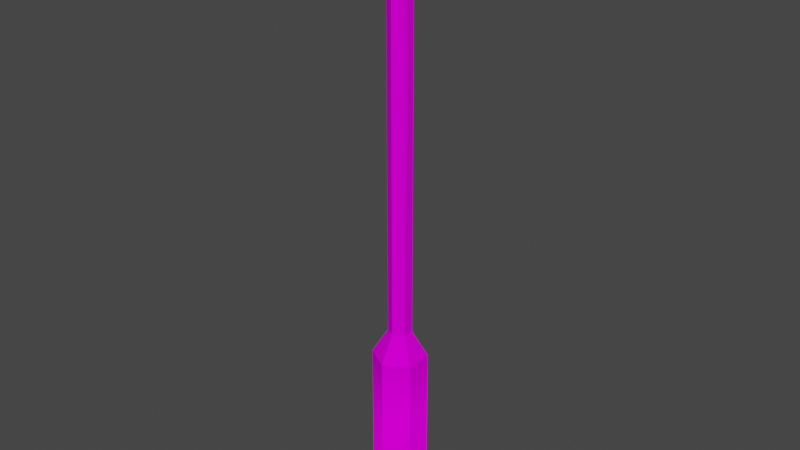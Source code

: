 # Source: parkinglamp.blend  (saved by Blender 3.3.6; exported with 4.5.12 LTS)
import bpy
from mathutils import Matrix  # noqa: F401  (used for matrix-valued properties, if any)

bpy.ops.wm.read_factory_settings(use_empty=True)
scene = bpy.context.scene
scene.name = 'Scene'

# ---- collections
col_collection = bpy.data.collections.new('Collection'); scene.collection.children.link(col_collection)

# ---- images (referenced by path relative to the original .blend; pixels are not part of the script)
import os
ASSET_DIR = os.environ.get("B2B_ASSET_DIR", "")  # directory of the original .blend (textures are referenced by path, not embedded)
HERE = os.path.dirname(os.path.abspath(__file__))  # packed textures are extracted next to this script under _unpacked/

def load_image(name, relpath, width, height, colorspace="sRGB"):
    """Load a texture the original file referenced (path relative to the .blend, or extracted next to this script)."""
    p = next((c for c in (os.path.join(HERE, relpath), os.path.join(ASSET_DIR, relpath)) if relpath and os.path.exists(c)), "")
    if p:
        img = bpy.data.images.load(p, check_existing=True)
        img.name = name
    else:  # same state as the original file: an image datablock whose file is absent (Cycles renders it pink)
        img = bpy.data.images.new(name, width, height)
        img.source = "FILE"
        img.filepath = "//" + (relpath or name)
    img.colorspace_settings.name = colorspace
    return img
img_level3_carparka128_jpg = load_image('level3_carparka128.jpg', 'level3_carparka128.jpg', 1024, 1024, 'sRGB')
img_level3_signs128_jpg = load_image('level3_signs128.jpg', 'level3_signs128.jpg', 1024, 1024, 'sRGB')

# ---- materials (node trees are filled in below, after node groups)
mat_level3_carparka128 = bpy.data.materials.new('level3_carparka128')
mat_level3_carparka128.alpha_threshold = 0.0
mat_level3_carparka128.use_transparent_shadow = False
mat_level3_carparka128.diffuse_color = (1.0, 1.0, 1.0, 1.0)
mat_level3_carparka128.roughness = 0.5
mat_level3_signs128 = bpy.data.materials.new('level3_signs128')
mat_level3_signs128.alpha_threshold = 0.0
mat_level3_signs128.use_transparent_shadow = False
mat_level3_signs128.diffuse_color = (1.0, 1.0, 1.0, 1.0)
mat_level3_signs128.roughness = 0.5

# ---- material node trees
mat_level3_carparka128.use_nodes = True; mat_level3_carparka128.node_tree.nodes.clear()
_N = mat_level3_carparka128.node_tree.nodes; _L = mat_level3_carparka128.node_tree.links
n0 = _N.new('ShaderNodeBsdfDiffuse'); n0.name = 'Diffuse BSDF'; n0.location = (0, 0)
n1 = _N.new('ShaderNodeTexImage'); n1.name = 'Image Texture'; n1.location = (0, 0)
n1.image = img_level3_carparka128_jpg
n2 = _N.new('ShaderNodeOutputMaterial'); n2.name = 'Material Output'; n2.location = (0, 0)
_L.new(n0.outputs[0], n2.inputs[0])
_L.new(n1.outputs[0], n0.inputs[0])
n2.is_active_output = True
mat_level3_signs128.use_nodes = True; mat_level3_signs128.node_tree.nodes.clear()
_N = mat_level3_signs128.node_tree.nodes; _L = mat_level3_signs128.node_tree.links
n0 = _N.new('ShaderNodeBsdfDiffuse'); n0.name = 'Diffuse BSDF'; n0.location = (0, 0)
n1 = _N.new('ShaderNodeTexImage'); n1.name = 'Image Texture'; n1.location = (0, 0)
n1.image = img_level3_signs128_jpg
n2 = _N.new('ShaderNodeOutputMaterial'); n2.name = 'Material Output'; n2.location = (0, 0)
_L.new(n0.outputs[0], n2.inputs[0])
_L.new(n1.outputs[0], n0.inputs[0])
n2.is_active_output = True

# ---- world
world_world = bpy.data.worlds.new('World'); scene.world = world_world
world_world.use_nodes = True; world_world.node_tree.nodes.clear()
_N = world_world.node_tree.nodes; _L = world_world.node_tree.links
n0 = _N.new('ShaderNodeOutputWorld'); n0.name = 'World Output'; n0.location = (300, 300)
n1 = _N.new('ShaderNodeBackground'); n1.name = 'Background'; n1.location = (10, 300)
n1.inputs[0].default_value = (0.05088, 0.05088, 0.05088, 1.0)
_L.new(n1.outputs[0], n0.inputs[0])
n0.is_active_output = True
world_world.color = (0.05088, 0.05088, 0.05088)
world_world.use_sun_shadow = False
world_world.sun_shadow_jitter_overblur = 0.0

# ---- meshes
me_track23_pmd14_mesh_001 = bpy.data.meshes.new('TRACK23.PMD14.mesh.001')
me_track23_pmd14_mesh_001.from_pydata([(0.0, 0.0, 0.0), (0.0001221, -1.034, 16.42), (-0.8953, -0.5169, 16.42), (-0.8953, -0.5169, 48.0), (0.0001221, -1.034, 48.0), (2.095, -1.209, 0.0), (0.0, -2.419, 0.0), (0.0, -2.419, 14.13), (2.095, -1.209, 14.13), (-2.095, -1.209, 0.0), (-2.095, -1.209, 14.13), (-2.095, 1.209, 0.0), (-2.095, 1.209, 14.13), (6.104e-05, 2.419, 0.0), (6.104e-05, 2.419, 14.13), (2.095, 1.209, 0.0), (2.095, 1.209, 14.13), (-0.8953, 0.5169, 16.42), (0.0001221, 1.034, 16.42), (0.8954, 0.517, 16.42), (0.8954, -0.5169, 16.42), (0.8954, 0.517, 48.0), (0.8954, -0.5169, 48.0), (-1.0, 8.0, 50.0), (-1.0, 7.0, 53.0), (-1.0, -7.0, 53.0), (-0.9999, -8.0, 50.0), (1.0, -2.0, 48.0), (1.0, 2.0, 48.0), (-0.9999, 2.0, 48.0), (-1.0, -2.0, 48.0), (1.0, 8.0, 50.0), (1.0, 7.0, 53.0), (1.0, -7.0, 53.0), (1.0, -8.0, 50.0), (2.095, 0.0, 0.0), (-0.4011, 0.8022, 48.0), (-2.095, 0.0, 0.0)], [], [(1, 4, 3, 2), (5, 8, 7, 6), (11, 12, 14, 13), (10, 2, 17, 12), (12, 17, 18, 14), (14, 18, 19, 16), (16, 19, 20, 8), (8, 20, 1, 7), (7, 1, 2, 10), (2, 3, 36, 17), (18, 36, 21, 19), (19, 21, 22, 20), (23, 26, 25, 24), (28, 29, 23, 31), (31, 23, 24, 32), (32, 24, 25, 33), (33, 25, 26, 34), (34, 26, 30, 27), (34, 31, 32, 33), (34, 27, 28, 31), (30, 26, 23, 29), (35, 0, 13, 15), (37, 0, 6, 9), (0, 37, 11, 13), (0, 35, 5, 6), (6, 7, 10, 9), (37, 9, 10, 12, 11), (15, 13, 14, 16), (8, 5, 35, 15, 16), (36, 18, 17), (22, 4, 1, 20), (36, 29, 28, 27, 22, 21), (36, 21, 22, 4, 3), (22, 27, 30, 29, 36, 3, 4)])
me_track23_pmd14_mesh_001.polygons.foreach_set('material_index', [1, 1, 1, 1, 1, 1, 1, 1, 1, 1, 1, 1, 1, 1, 1, 1, 1, 1, 1, 1, 1, 0, 0, 0, 0, 1, 1, 1, 1, 1, 1, 1, 1, 1])
_uv = me_track23_pmd14_mesh_001.uv_layers.new(name='UVMap')
_uv.uv.foreach_set('vector', [0.003589, 0.3487, 0.003589, 0.9966, 0.01404, 0.9966, 0.01404, 0.3487, 0.06501, 0.005704, 0.06501, 0.2999, 0.002419, 0.2999, 0.002419, 0.005704, 0.1902, 0.005704, 0.1902, 0.2999, 0.2528, 0.2999, 0.2528, 0.005704, 0.06501, 0.2999, 0.1009, 0.3487, 0.1544, 0.3487, 0.1902, 0.2999, 0.1902, 0.2999, 0.1544, 0.3487, 0.1811, 0.3487, 0.2528, 0.2999, 0.2528, 0.2999, 0.1811, 0.3487, 0.1544, 0.3487, 0.1902, 0.2999, 0.1902, 0.2999, 0.1544, 0.3487, 0.1009, 0.3487, 0.06501, 0.2999, 0.06501, 0.2999, 0.1009, 0.3487, 0.0741, 0.3487, 0.002419, 0.2999, 0.002419, 0.2999, 0.0741, 0.3487, 0.1009, 0.3487, 0.06501, 0.2999, 0.01404, 0.3487, 0.01404, 0.9966, 0.02589, 0.9966, 0.02589, 0.3487, 0.03816, 0.3487, 0.03816, 0.9966, 0.02589, 0.9966, 0.02589, 0.3487, 0.02589, 0.3487, 0.02589, 0.9966, 0.01404, 0.9966, 0.01404, 0.3487, 0.1698, 0.9881, 0.1668, 0.3615, 0.04129, 0.4007, 0.04389, 0.949, 0.2525, 0.753, 0.2525, 0.753, 0.1698, 0.9881, 0.1698, 0.9881, 0.1698, 0.9881, 0.1698, 0.9881, 0.04389, 0.949, 0.04389, 0.949, 0.04389, 0.949, 0.04389, 0.949, 0.04129, 0.4007, 0.04129, 0.4007, 0.04129, 0.4007, 0.04129, 0.4007, 0.1668, 0.3615, 0.1668, 0.3615, 0.1668, 0.3615, 0.1668, 0.3615, 0.2517, 0.5964, 0.2517, 0.5964, 0.1668, 0.3615, 0.1698, 0.9881, 0.04389, 0.949, 0.04129, 0.4007, 0.1668, 0.3615, 0.2517, 0.5964, 0.2525, 0.753, 0.1698, 0.9881, 0.2517, 0.5964, 0.1668, 0.3615, 0.1698, 0.9881, 0.2525, 0.753, 1.006, 0.01746, 1.006, 0.0, 0.9865, 0.0, 0.9963, 0.01745, 1.006, 1.017, 1.006, 1.0, 0.9865, 1.0, 0.9963, 1.017, 1.006, 0.0, 1.006, -0.01746, 0.9963, -0.01746, 0.9865, 0.0, 1.006, 1.0, 1.006, 0.9825, 0.9963, 0.9825, 0.9865, 1.0, 0.002419, 0.005704, 0.002419, 0.2999, 0.06501, 0.2999, 0.06501, 0.005704, 0.1276, 0.005704, 0.06501, 0.005704, 0.06501, 0.2999, 0.1902, 0.2999, 0.1902, 0.005704, 0.1902, 0.005704, 0.2528, 0.005704, 0.2528, 0.2999, 0.1902, 0.2999, 0.06501, 0.2999, 0.06501, 0.005704, 0.1276, 0.005704, 0.1902, 0.005704, 0.1902, 0.2999, 0.03816, 0.9966, 0.03816, 0.3487, 0.02589, 0.3487, 0.008273, 0.9966, 0.003589, 0.9966, 0.003589, 0.3487, 0.01404, 0.3487, 0.2522, 0.7061, 0.2525, 0.753, 0.2525, 0.753, 0.2517, 0.5964, 0.252, 0.6545, 0.2522, 0.6949, 0.2523, 0.7152, 0.2522, 0.6949, 0.2519, 0.6433, 0.2519, 0.6342, 0.252, 0.6545, 0.2519, 0.6433, 0.2517, 0.5964, 0.2517, 0.5964, 0.2525, 0.753, 0.2522, 0.6949, 0.252, 0.6545, 0.2519, 0.6342])
me_track23_pmd14_mesh_001.materials.append(mat_level3_carparka128)
me_track23_pmd14_mesh_001.materials.append(mat_level3_signs128)
me_track23_pmd14_mesh_001.use_remesh_preserve_volume = False
me_track23_pmd14_mesh_001.use_remesh_preserve_attributes = False
me_track23_pmd14_mesh_001.use_mirror_vertex_groups = False
me_track23_pmd14_mesh_001.update()
me_track23_pmd14_mesh_001.normals_split_custom_set([tuple(v) for v in zip(*[iter([-0.5, -0.866, 0.0, -0.5, -0.866, 0.0, -0.5, -0.866, 0.0, -0.5, -0.866, 0.0, -2.186e-08, 3.786e-08, 1.0, 0.5, -0.866, 0.0, 0.5, -0.866, 0.0, -5.971e-08, 1.6e-08, 1.0, 2.186e-08, -3.785e-08, 1.0, -0.5, 0.866, 0.0, -0.5, 0.866, 0.0, 5.971e-08, -1.6e-08, 1.0, -0.8863, 3.13e-05, 0.4631, -0.8863, 3.13e-05, 0.4631, -0.8863, 3.13e-05, 0.4631, -0.8863, 3.13e-05, 0.4631, -0.4432, 0.7676, 0.4631, -0.4432, 0.7676, 0.4631, -0.4432, 0.7676, 0.4631, -0.4432, 0.7676, 0.4631, 0.4432, 0.7676, 0.4631, 0.4432, 0.7676, 0.4631, 0.4432, 0.7676, 0.4631, 0.4432, 0.7676, 0.4631, 0.8863, -1.568e-05, 0.4631, 0.8863, -1.568e-05, 0.4631, 0.8863, -1.568e-05, 0.4631, 0.8863, -1.568e-05, 0.4631, 0.4432, -0.7676, 0.4631, 0.4432, -0.7676, 0.4631, 0.4432, -0.7676, 0.4631, 0.4432, -0.7676, 0.4631, -0.4432, -0.7676, 0.4631, -0.4432, -0.7676, 0.4631, -0.4432, -0.7676, 0.4631, -0.4432, -0.7676, 0.4631, -1.0, 9.775e-06, 1.159e-05, -1.0, -1.257e-05, 6.226e-07, -1.0, -9.641e-06, 4.079e-06, -1.0, -2.265e-05, 1.085e-06, 0.5, 0.866, 1.179e-05, 0.5, 0.866, -1.165e-06, 0.5, 0.866, 2.726e-06, 0.5, 0.866, -4.587e-06, 1.0, 0.0, 0.0, 1.0, 0.0, 0.0, 1.0, 0.0, 0.0, 1.0, 0.0, 0.0, -1.0, -2.035e-06, -1.017e-05, -1.0, -2.035e-06, -1.017e-05, -1.0, -2.035e-06, -1.017e-05, -1.0, -2.035e-06, -1.017e-05, 4.825e-06, 0.3162, -0.9487, 4.825e-06, 0.3162, -0.9487, 4.825e-06, 0.3162, -0.9487, 4.825e-06, 0.3162, -0.9487, 2.895e-05, 0.9487, 0.3162, 2.895e-05, 0.9487, 0.3162, 2.895e-05, 0.9487, 0.3162, 2.895e-05, 0.9487, 0.3162, 0.0, 0.0, 1.0, 0.0, 0.0, 1.0, 0.0, 0.0, 1.0, 0.0, 0.0, 1.0, 1.448e-05, -0.9487, 0.3162, 1.448e-05, -0.9487, 0.3162, 1.448e-05, -0.9487, 0.3162, 1.448e-05, -0.9487, 0.3162, 9.651e-06, -0.3162, -0.9487, 9.651e-06, -0.3162, -0.9487, 9.651e-06, -0.3162, -0.9487, 9.651e-06, -0.3162, -0.9487, 1.0, 0.0, -4.069e-05, 1.0, 0.0, -4.069e-05, 1.0, 0.0, -4.069e-05, 1.0, 0.0, -4.069e-05, 1.0, -3.052e-06, 1.526e-05, 1.0, -3.052e-06, 1.526e-05, 1.0, -3.052e-06, 1.526e-05, 1.0, -3.052e-06, 1.526e-05, -1.0, 0.0, 0.0, -1.0, 0.0, 0.0, -1.0, 0.0, 0.0, -1.0, 0.0, 0.0, 0.0, 0.0, -1.0, 0.0, 0.0, -1.0, 0.0, 0.0, -1.0, 0.0, 0.0, -1.0, 0.0, 0.0, -1.0, 0.0, 0.0, -1.0, 0.0, 0.0, -1.0, 0.0, 0.0, -1.0, 0.0, 0.0, -1.0, 0.0, 0.0, -1.0, 0.0, 0.0, -1.0, 0.0, 0.0, -1.0, 0.0, 0.0, -1.0, 0.0, 0.0, -1.0, 0.0, 0.0, -1.0, 0.0, 0.0, -1.0, 2.186e-08, 3.786e-08, 1.0, -0.5, -0.866, 0.0, -0.5, -0.866, 0.0, -1.6e-08, 5.971e-08, 1.0, 4.603e-08, 4.797e-05, 1.0, -7.561e-08, 3.819e-12, 1.0, -1.0, 5.052e-05, -1.09e-10, -1.0, 5.052e-05, -1.09e-10, 1.628e-07, 4.37e-08, 1.0, 1.6e-08, -5.971e-08, 1.0, -2.186e-08, -3.785e-08, 1.0, 0.5, 0.866, 0.0, 0.5, 0.866, 0.0, 1.0, -2.523e-05, -1.08e-06, -1.22e-05, -4.338e-08, 1.0, 2.631e-05, -4.797e-05, 1.0, -1.22e-05, 3.077e-10, 1.0, 1.0, -2.523e-05, -1.08e-06, -0.5, 0.866, -7.303e-08, -0.5, 0.866, -7.303e-08, -0.5, 0.866, -7.303e-08, 0.5001, -0.866, 0.0, 0.5001, -0.866, 0.0, 0.5001, -0.866, 0.0, 0.5001, -0.866, 0.0, 0.0, 0.0, -1.0, 0.0, 0.0, -1.0, 0.0, 0.0, -1.0, 0.0, 0.0, -1.0, 0.0, 0.0, -1.0, 0.0, 0.0, -1.0, 0.0, 0.0, -1.0, 0.0, 0.0, -1.0, 0.0, 0.0, -1.0, 0.0, 0.0, -1.0, 0.0, 0.0, -1.0, -5.872e-07, 0.0, -1.0, -5.872e-07, 0.0, -1.0, -5.872e-07, 0.0, -1.0, -5.872e-07, 0.0, -1.0, -5.872e-07, 0.0, -1.0, -5.872e-07, 0.0, -1.0, -5.872e-07, 0.0, -1.0])] * 3)])

# ---- objects
ob_main = bpy.data.objects.new('main', me_track23_pmd14_mesh_001)

# ---- transforms, parenting, visibility, modifiers, constraints
ob_main.location = (0.0, 0.0, 0.0)
ob_main.lineart.crease_threshold = 0.0

# ---- collection membership
col_collection.objects.link(ob_main)

# ---- scene / render settings (as saved in the file)
scene.frame_start = 1; scene.frame_end = 250; scene.frame_set(1)
scene.render.engine = 'BLENDER_EEVEE_NEXT'
scene.cycles.sampling_pattern = 'TABULATED_SOBOL'
scene.cycles.use_light_tree = False
scene.view_settings.view_transform = 'Filmic'
bpy.context.view_layer.update()

# ---- added for rendering (the .blend has no active camera and no usable light): camera, sun
cam_auto = bpy.data.cameras.new('AutoCamera')
cam_auto.lens = 50.0
cam_auto.sensor_width = 36.0
cam_auto.clip_end = 1000.0
ob_auto_camera = bpy.data.objects.new('AutoCamera', cam_auto)
scene.collection.objects.link(ob_auto_camera)
ob_auto_camera.location = (51.3691, -61.6429, 67.5952)
ob_auto_camera.rotation_euler = (1.09748, -7.21219e-08, 0.694738)
scene.camera = ob_auto_camera
light_auto_sun = bpy.data.lights.new('AutoSun', 'SUN')
light_auto_sun.energy = 3.0
light_auto_sun.angle = 0.0523599
ob_auto_sun = bpy.data.objects.new('AutoSun', light_auto_sun)
scene.collection.objects.link(ob_auto_sun)
ob_auto_sun.rotation_euler = (0.872665, 0.174533, 0.523599)
bpy.context.view_layer.update()
